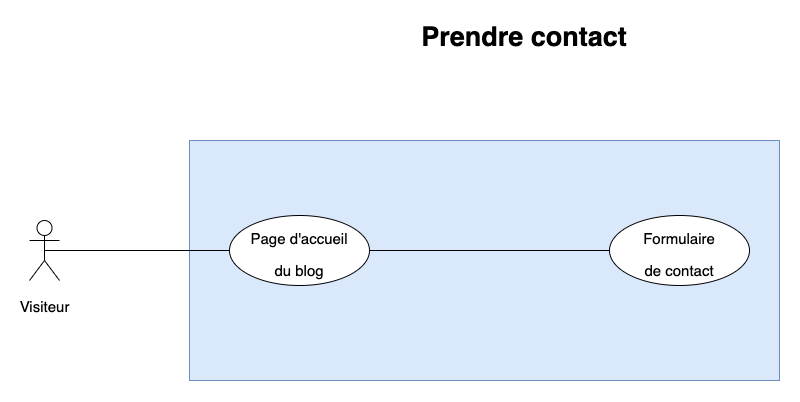

The diagram above was exported from draw.io. Its source (the exported page's mxGraphModel, read from the mxfile embedded in the PNG):
<mxGraphModel dx="2065" dy="715" grid="1" gridSize="10" guides="1" tooltips="1" connect="1" arrows="1" fold="1" page="1" pageScale="1" pageWidth="1169" pageHeight="827" math="0" shadow="0">
  <root>
    <mxCell id="0" />
    <mxCell id="1" parent="0" />
    <mxCell id="Il-KidLME9kNi4YMX3nK-3" value="" style="rounded=0;whiteSpace=wrap;html=1;fillColor=#dae8fc;strokeColor=#6c8ebf;" parent="1" vertex="1">
      <mxGeometry x="250" y="160" width="590" height="240" as="geometry" />
    </mxCell>
    <mxCell id="qg2T77QzMoCrP1VPjTXv-1" value="&lt;font style=&quot;font-size: 15px&quot;&gt;Visiteur&lt;/font&gt;" style="shape=umlActor;verticalLabelPosition=bottom;verticalAlign=top;html=1;fontSize=27;" parent="1" vertex="1">
      <mxGeometry x="90" y="240" width="30" height="60" as="geometry" />
    </mxCell>
    <mxCell id="qg2T77QzMoCrP1VPjTXv-2" value="&lt;font style=&quot;font-size: 15px&quot;&gt;Page d'accueil&lt;br&gt;du blog&lt;br&gt;&lt;/font&gt;" style="ellipse;whiteSpace=wrap;html=1;fontSize=27;" parent="1" vertex="1">
      <mxGeometry x="290" y="235" width="140" height="70" as="geometry" />
    </mxCell>
    <mxCell id="qg2T77QzMoCrP1VPjTXv-3" value="Prendre contact" style="text;align=center;fontStyle=1;verticalAlign=middle;spacingLeft=3;spacingRight=3;strokeColor=none;rotatable=0;points=[[0,0.5],[1,0.5]];portConstraint=eastwest;fontSize=27;" parent="1" vertex="1">
      <mxGeometry x="545" y="40" width="80" height="26" as="geometry" />
    </mxCell>
    <mxCell id="qg2T77QzMoCrP1VPjTXv-4" value="&lt;font style=&quot;font-size: 15px&quot;&gt;Formulaire&lt;br&gt;de contact&lt;br&gt;&lt;/font&gt;" style="ellipse;whiteSpace=wrap;html=1;fontSize=27;" parent="1" vertex="1">
      <mxGeometry x="670" y="235" width="140" height="70" as="geometry" />
    </mxCell>
    <mxCell id="qg2T77QzMoCrP1VPjTXv-5" value="" style="endArrow=none;html=1;fontSize=27;exitX=0.5;exitY=0.5;exitDx=0;exitDy=0;exitPerimeter=0;entryX=0;entryY=0.5;entryDx=0;entryDy=0;" parent="1" source="qg2T77QzMoCrP1VPjTXv-1" target="qg2T77QzMoCrP1VPjTXv-2" edge="1">
      <mxGeometry width="50" height="50" relative="1" as="geometry">
        <mxPoint x="560" y="300" as="sourcePoint" />
        <mxPoint x="610" y="250" as="targetPoint" />
      </mxGeometry>
    </mxCell>
    <mxCell id="Il-KidLME9kNi4YMX3nK-1" value="" style="endArrow=none;html=1;" parent="1" edge="1">
      <mxGeometry width="50" height="50" relative="1" as="geometry">
        <mxPoint x="630" y="400" as="sourcePoint" />
        <mxPoint x="630" y="400" as="targetPoint" />
      </mxGeometry>
    </mxCell>
    <mxCell id="Il-KidLME9kNi4YMX3nK-2" value="" style="endArrow=none;html=1;exitX=1;exitY=0.5;exitDx=0;exitDy=0;entryX=0;entryY=0.5;entryDx=0;entryDy=0;" parent="1" source="qg2T77QzMoCrP1VPjTXv-2" target="qg2T77QzMoCrP1VPjTXv-4" edge="1">
      <mxGeometry width="50" height="50" relative="1" as="geometry">
        <mxPoint x="580" y="450" as="sourcePoint" />
        <mxPoint x="630" y="400" as="targetPoint" />
      </mxGeometry>
    </mxCell>
  </root>
</mxGraphModel>